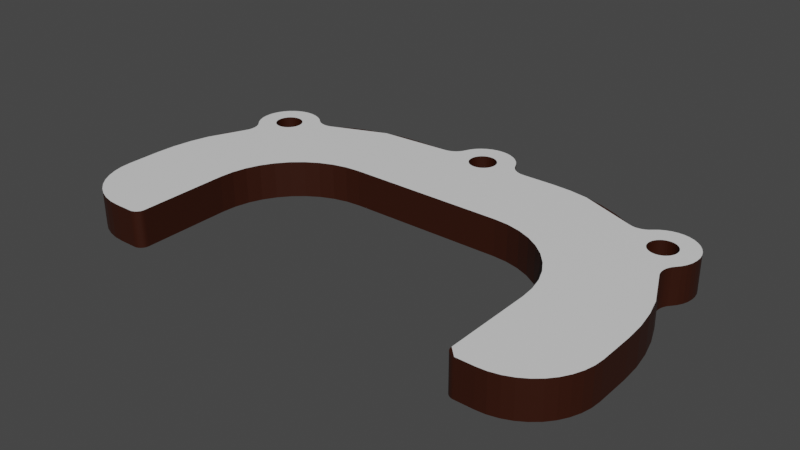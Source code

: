 # Source: CoverLock.blend  (saved by Blender 2.81.16; exported with 4.5.12 LTS)
import bpy
from mathutils import Matrix  # noqa: F401  (used for matrix-valued properties, if any)

bpy.ops.wm.read_factory_settings(use_empty=True)
scene = bpy.context.scene
scene.name = 'Scene'

# ---- collections
col_collection = bpy.data.collections.new('Collection'); scene.collection.children.link(col_collection)

# ---- materials (node trees are filled in below, after node groups)
mat_main = bpy.data.materials.new('Main')
mat_main.use_transparent_shadow = False
mat_dark_brown = bpy.data.materials.new('Dark Brown')
mat_dark_brown.use_transparent_shadow = False

# ---- material node trees
mat_main.use_nodes = True; mat_main.node_tree.nodes.clear()
_N = mat_main.node_tree.nodes; _L = mat_main.node_tree.links
n0 = _N.new('ShaderNodeOutputMaterial'); n0.name = 'Material Output'; n0.location = (300, 300)
n1 = _N.new('ShaderNodeBsdfPrincipled'); n1.name = 'Principled BSDF'; n1.location = (10, 300)
n1.distribution = 'GGX'
n1.subsurface_method = 'BURLEY'
n1.inputs[3].default_value = 1.45
n1.inputs[27].default_value = (0.0, 0.0, 0.0, 1.0)
n1.inputs[28].default_value = 1.0
_L.new(n1.outputs[0], n0.inputs[0])
n0.is_active_output = True
mat_dark_brown.use_nodes = True; mat_dark_brown.node_tree.nodes.clear()
_N = mat_dark_brown.node_tree.nodes; _L = mat_dark_brown.node_tree.links
n0 = _N.new('ShaderNodeOutputMaterial'); n0.name = 'Material Output'; n0.location = (300, 300)
n1 = _N.new('ShaderNodeBsdfPrincipled'); n1.name = 'Principled BSDF'; n1.location = (10, 300)
n1.distribution = 'GGX'
n1.subsurface_method = 'BURLEY'
n1.inputs[0].default_value = (0.03067, 0.004887, 0.0, 1.0)
n1.inputs[3].default_value = 1.45
n1.inputs[27].default_value = (0.0, 0.0, 0.0, 1.0)
n1.inputs[28].default_value = 1.0
_L.new(n1.outputs[0], n0.inputs[0])
n0.is_active_output = True

# ---- world
world_world = bpy.data.worlds.new('World'); scene.world = world_world
world_world.use_nodes = True; world_world.node_tree.nodes.clear()
_N = world_world.node_tree.nodes; _L = world_world.node_tree.links
n0 = _N.new('ShaderNodeOutputWorld'); n0.name = 'World Output'; n0.location = (300, 300)
n1 = _N.new('ShaderNodeBackground'); n1.name = 'Background'; n1.location = (10, 300)
n1.inputs[0].default_value = (0.05088, 0.05088, 0.05088, 1.0)
_L.new(n1.outputs[0], n0.inputs[0])
n0.is_active_output = True
world_world.color = (0.05088, 0.05088, 0.05088)
world_world.use_sun_shadow = False
world_world.sun_shadow_jitter_overblur = 0.0

# ---- meshes
me_sborka_var7___cover_2_fix_2 = bpy.data.meshes.new('Sborka var7 - cover 2 fix-2')
me_sborka_var7___cover_2_fix_2.from_pydata([(-0.84, 2.0, -12.41), (-3.858, 2.0, -14.1), (-4.141, 2.0, -13.91), (4.452, 2.0, -13.77), (-8.685, 2.0, -3.651), (4.783, 2.0, -13.68), (8.685, 2.0, -3.651), (4.141, 2.0, -13.91), (3.858, 2.0, -14.1), (3.613, 2.0, -14.34), (-14.56, 2.0, -1.742), (-0.378, 2.0, -12.2), (-0.6179, 2.0, -12.28), (1.499, 2.0, -13.72), (1.488, 2.0, -13.46), (3.412, 2.0, -14.62), (-4.783, 2.0, -13.68), (-15.76, 2.0, -0.7225), (-4.452, 2.0, -13.77), (25.8, 2.0, 15.81), (23.81, 2.0, -7.157), (24.86, 2.0, 16.39), (23.56, 2.0, -7.157), (23.85, 2.0, 16.81), (22.78, 2.0, 17.07), (23.31, 2.0, -7.2), (19.69, 2.0, 17.15), (21.69, 2.0, 17.15), (23.07, 2.0, -7.285), (18.2, 2.0, 3.258), (18.56, 2.0, 4.784), (8.685, 2.0, -13.65), (5.123, 2.0, -13.65), (22.22, 2.0, -8.967), (22.19, 2.0, -8.715), (1.339, 2.0, -12.98), (1.206, 2.0, -12.76), (-13.23, 2.0, -2.562), (-7.629e-06, 2.0, -12.15), (-0.1272, 2.0, -12.16), (-3.613, 2.0, -14.34), (-1.038, 2.0, -12.57), (-1.206, 2.0, -12.76), (-1.488, 2.0, -13.46), (-3.412, 2.0, -14.62), (-1.434, 2.0, -13.21), (-1.339, 2.0, -12.98), (-22.2, 2.0, -8.461), (-22.25, 2.0, -8.212), (-22.35, 2.0, -7.976), (24.06, 2.0, -7.2), (28.69, 2.0, 6.349), (28.57, 2.0, 4.222), (28.23, 2.0, 2.119), (27.67, 2.0, 0.06384), (24.3, 2.0, -7.285), (26.64, 2.0, 15.1), (27.35, 2.0, 14.27), (27.92, 2.0, 13.33), (28.34, 2.0, 12.31), (28.6, 2.0, 11.25), (28.69, 2.0, 10.15), (1.434, 2.0, -13.21), (-22.41, 2.0, -9.438), (-22.29, 2.0, -9.211), (-20.1, 2.0, -10.62), (-8.685, 2.0, -13.65), (-10.81, 2.0, -13.54), (-5.123, 2.0, -13.65), (-12.92, 2.0, -13.2), (18.73, 2.0, 16.46), (18.79, 2.0, 16.61), (22.35, 2.0, -7.976), (13.23, 2.0, -2.562), (22.48, 2.0, -7.76), (14.56, 2.0, -1.742), (22.65, 2.0, -7.569), (15.76, 2.0, -0.7225), (22.85, 2.0, -7.409), (16.78, 2.0, 0.4707), (17.6, 2.0, 1.809), (22.2, 2.0, -8.461), (22.25, 2.0, -8.212), (10.25, 2.0, -3.528), (11.78, 2.0, -3.162), (22.29, 2.0, -9.211), (19.77, 2.0, -10.6), (19.45, 2.0, -10.65), (16.95, 2.0, -11.86), (14.97, 2.0, -12.64), (18.84, 2.0, -10.88), (12.92, 2.0, -13.2), (19.14, 2.0, -10.74), (25.64, 2.0, -4.736), (25.65, 2.0, -5.061), (25.71, 2.0, -5.38), (24.53, 2.0, -7.409), (-11.78, 2.0, -3.162), (-10.25, 2.0, -3.528), (0.1272, 2.0, -12.16), (0.378, 2.0, -12.2), (-24.86, 2.0, 16.39), (-23.69, 2.0, -7.151), (-23.81, 2.0, -7.157), (-24.53, 2.0, -7.409), (-25.83, 2.0, -5.684), (-24.3, 2.0, -7.285), (-25.71, 2.0, -5.38), (-25.91, 2.0, -3.81), (-26.9, 2.0, -1.92), (-27.67, 2.0, 0.06384), (-25.77, 2.0, -4.102), (-22.56, 2.0, -9.642), (-21.25, 2.0, -11.17), (-22.74, 2.0, -9.819), (-21.72, 2.0, -11.55), (-22.95, 2.0, -9.961), (-22.25, 2.0, -11.84), (-23.19, 2.0, -10.07), (-20.41, 2.0, -10.68), (-20.72, 2.0, -10.8), (-21.0, 2.0, -10.96), (18.69, 2.0, 6.349), (18.69, 2.0, 16.15), (18.7, 2.0, 16.31), (18.88, 2.0, 16.74), (18.98, 2.0, 16.86), (19.53, 2.0, 17.14), (10.81, 2.0, -13.54), (22.41, 2.0, -9.438), (20.41, 2.0, -10.68), (20.1, 2.0, -10.62), (22.25, 2.0, -11.84), (21.72, 2.0, -11.55), (22.74, 2.0, -9.819), (21.25, 2.0, -11.17), (22.56, 2.0, -9.642), (21.0, 2.0, -10.96), (20.72, 2.0, -10.8), (26.9, 2.0, -1.92), (25.91, 2.0, -3.81), (25.77, 2.0, -4.102), (25.68, 2.0, -4.414), (1.038, 2.0, -12.57), (0.84, 2.0, -12.41), (0.6179, 2.0, -12.28), (-28.57, 2.0, 4.222), (-28.69, 2.0, 6.349), (-24.06, 2.0, -7.2), (-28.69, 2.0, 10.15), (-28.6, 2.0, 11.25), (-25.65, 2.0, -5.061), (-25.64, 2.0, -4.736), (-25.68, 2.0, -4.414), (-23.43, 2.0, -10.13), (-22.82, 2.0, -12.04), (-23.69, 2.0, -10.15), (-23.41, 2.0, -12.14), (-23.94, 2.0, -10.13), (-24.02, 2.0, -12.14), (-24.19, 2.0, -10.07), (-24.61, 2.0, -12.03), (-24.42, 2.0, -9.961), (-25.18, 2.0, -11.82), (-24.63, 2.0, -9.819), (-25.7, 2.0, -11.51), (-24.81, 2.0, -9.642), (-26.16, 2.0, -11.13), (-24.96, 2.0, -9.438), (-26.55, 2.0, -10.66), (-25.08, 2.0, -9.211), (-26.85, 2.0, -10.14), (-25.15, 2.0, -8.967), (-27.06, 2.0, -9.575), (-25.18, 2.0, -8.715), (-27.17, 2.0, -8.981), (-25.17, 2.0, -8.461), (-27.17, 2.0, -8.378), (-25.12, 2.0, -8.212), (-27.08, 2.0, -7.782), (-25.02, 2.0, -7.976), (-26.88, 2.0, -7.212), (-24.89, 2.0, -7.76), (-26.58, 2.0, -6.685), (-24.72, 2.0, -7.569), (-26.2, 2.0, -6.217), (-25.99, 2.0, -5.965), (-18.84, 2.0, -10.88), (-16.95, 2.0, -11.86), (-14.97, 2.0, -12.64), (-19.14, 2.0, -10.74), (-19.45, 2.0, -10.65), (-19.77, 2.0, -10.6), (-22.22, 2.0, -8.967), (-22.19, 2.0, -8.715), (19.38, 2.0, 17.1), (19.1, 2.0, 16.96), (19.23, 2.0, 17.04), (-1.499, 2.0, -13.72), (-1.466, 2.0, -13.97), (-3.26, 2.0, -14.92), (-1.392, 2.0, -14.21), (-2.996, 2.0, -15.46), (-1.277, 2.0, -14.44), (-2.644, 2.0, -15.95), (-1.126, 2.0, -14.64), (-2.214, 2.0, -16.36), (-0.9423, 2.0, -14.82), (-1.72, 2.0, -16.7), (-0.7315, 2.0, -14.96), (-1.175, 2.0, -16.95), (-0.4997, 2.0, -15.07), (-0.5964, 2.0, -17.1), (-0.2535, 2.0, -15.13), (-7.629e-06, 2.0, -17.15), (-7.629e-06, 2.0, -15.15), (0.5964, 2.0, -17.1), (0.2535, 2.0, -15.13), (1.175, 2.0, -16.95), (0.4997, 2.0, -15.07), (1.72, 2.0, -16.7), (0.7315, 2.0, -14.96), (2.214, 2.0, -16.36), (0.9423, 2.0, -14.82), (2.644, 2.0, -15.95), (1.126, 2.0, -14.64), (2.996, 2.0, -15.46), (1.277, 2.0, -14.44), (3.26, 2.0, -14.92), (1.392, 2.0, -14.21), (1.466, 2.0, -13.97), (-28.34, 2.0, 12.31), (-27.92, 2.0, 13.33), (-27.35, 2.0, 14.27), (-28.23, 2.0, 2.119), (-22.48, 2.0, -7.76), (-22.65, 2.0, -7.569), (-16.78, 2.0, 0.4707), (-22.85, 2.0, -7.409), (-17.6, 2.0, 1.809), (-23.07, 2.0, -7.285), (-18.2, 2.0, 3.258), (25.83, 2.0, -5.684), (25.99, 2.0, -5.965), (24.72, 2.0, -7.569), (26.2, 2.0, -6.217), (24.89, 2.0, -7.76), (26.58, 2.0, -6.685), (25.02, 2.0, -7.976), (26.88, 2.0, -7.212), (25.12, 2.0, -8.212), (27.08, 2.0, -7.782), (25.17, 2.0, -8.461), (27.17, 2.0, -8.378), (25.18, 2.0, -8.715), (27.17, 2.0, -8.981), (25.15, 2.0, -8.967), (27.06, 2.0, -9.575), (25.08, 2.0, -9.211), (26.85, 2.0, -10.14), (24.96, 2.0, -9.438), (26.55, 2.0, -10.66), (24.81, 2.0, -9.642), (26.16, 2.0, -11.13), (24.63, 2.0, -9.819), (25.7, 2.0, -11.51), (24.42, 2.0, -9.961), (25.18, 2.0, -11.82), (24.19, 2.0, -10.07), (24.61, 2.0, -12.03), (23.94, 2.0, -10.13), (24.02, 2.0, -12.14), (23.69, 2.0, -10.15), (23.41, 2.0, -12.14), (23.43, 2.0, -10.13), (22.82, 2.0, -12.04), (23.19, 2.0, -10.07), (22.95, 2.0, -9.961), (-26.64, 2.0, 15.1), (-25.8, 2.0, 15.81), (-18.56, 2.0, 4.784), (-23.31, 2.0, -7.2), (-18.69, 2.0, 6.349), (-23.85, 2.0, 16.81), (-22.78, 2.0, 17.07), (-23.56, 2.0, -7.157), (-21.69, 2.0, 17.15), (-19.69, 2.0, 17.15), (-19.53, 2.0, 17.14), (-19.38, 2.0, 17.1), (-18.73, 2.0, 16.46), (-18.7, 2.0, 16.31), (-18.69, 2.0, 16.15), (-19.23, 2.0, 17.04), (-19.1, 2.0, 16.96), (-18.98, 2.0, 16.86), (-18.88, 2.0, 16.74), (-18.79, 2.0, 16.61), (-1.499, -2.0, -13.72), (-1.488, -2.0, -13.46), (-3.412, -2.0, -14.62), (-4.452, -2.0, -13.77), (8.685, -2.0, -3.651), (-4.783, -2.0, -13.68), (-8.685, -2.0, -3.651), (-4.141, -2.0, -13.91), (-3.858, -2.0, -14.1), (-3.613, -2.0, -14.34), (-16.95, -2.0, -11.86), (-14.97, -2.0, -12.64), (-12.92, -2.0, -13.2), (1.206, -2.0, -12.76), (3.613, -2.0, -14.34), (1.038, -2.0, -12.57), (0.84, -2.0, -12.41), (1.488, -2.0, -13.46), (3.412, -2.0, -14.62), (1.434, -2.0, -13.21), (1.339, -2.0, -12.98), (-1.339, -2.0, -12.98), (-1.206, -2.0, -12.76), (-0.378, -2.0, -12.2), (-0.1272, -2.0, -12.16), (0.378, -2.0, -12.2), (0.6179, -2.0, -12.28), (-22.25, -2.0, -11.84), (-21.72, -2.0, -11.55), (-22.74, -2.0, -9.819), (-21.25, -2.0, -11.17), (-22.56, -2.0, -9.642), (-21.0, -2.0, -10.96), (-22.41, -2.0, -9.438), (-1.434, -2.0, -13.21), (4.783, -2.0, -13.68), (4.452, -2.0, -13.77), (4.141, -2.0, -13.91), (3.858, -2.0, -14.1), (8.685, -2.0, -13.65), (10.81, -2.0, -13.54), (5.123, -2.0, -13.65), (12.92, -2.0, -13.2), (-8.685, -2.0, -13.65), (-5.123, -2.0, -13.65), (-22.22, -2.0, -8.967), (-22.19, -2.0, -8.715), (-7.629e-06, -2.0, -12.15), (0.1272, -2.0, -12.16), (22.56, -2.0, -9.642), (21.25, -2.0, -11.17), (22.74, -2.0, -9.819), (21.72, -2.0, -11.55), (22.95, -2.0, -9.961), (22.25, -2.0, -11.84), (23.19, -2.0, -10.07), (22.41, -2.0, -9.438), (20.72, -2.0, -10.8), (21.0, -2.0, -10.96), (22.29, -2.0, -9.211), (19.14, -2.0, -10.74), (19.45, -2.0, -10.65), (19.77, -2.0, -10.6), (20.1, -2.0, -10.62), (20.41, -2.0, -10.68), (22.35, -2.0, -7.976), (11.78, -2.0, -3.162), (22.25, -2.0, -8.212), (10.25, -2.0, -3.528), (23.07, -2.0, -7.285), (17.6, -2.0, 1.809), (22.85, -2.0, -7.409), (16.78, -2.0, 0.4707), (22.65, -2.0, -7.569), (15.76, -2.0, -0.7225), (22.48, -2.0, -7.76), (14.56, -2.0, -1.742), (13.23, -2.0, -2.562), (24.3, -2.0, -7.285), (24.53, -2.0, -7.409), (25.83, -2.0, -5.684), (-22.2, -2.0, -8.461), (-22.25, -2.0, -8.212), (-10.25, -2.0, -3.528), (-22.35, -2.0, -7.976), (-20.72, -2.0, -10.8), (-20.41, -2.0, -10.68), (-22.29, -2.0, -9.211), (-20.1, -2.0, -10.62), (-19.77, -2.0, -10.6), (1.499, -2.0, -13.72), (1.466, -2.0, -13.97), (3.26, -2.0, -14.92), (1.392, -2.0, -14.21), (2.996, -2.0, -15.46), (1.277, -2.0, -14.44), (2.644, -2.0, -15.95), (1.126, -2.0, -14.64), (2.214, -2.0, -16.36), (0.9423, -2.0, -14.82), (1.72, -2.0, -16.7), (0.7315, -2.0, -14.96), (1.175, -2.0, -16.95), (0.4997, -2.0, -15.07), (0.5964, -2.0, -17.1), (0.2535, -2.0, -15.13), (-7.629e-06, -2.0, -17.15), (-7.629e-06, -2.0, -15.15), (-0.5964, -2.0, -17.1), (-0.2535, -2.0, -15.13), (-1.175, -2.0, -16.95), (-0.4997, -2.0, -15.07), (-1.72, -2.0, -16.7), (-0.7315, -2.0, -14.96), (-2.214, -2.0, -16.36), (-0.9423, -2.0, -14.82), (-2.644, -2.0, -15.95), (-1.126, -2.0, -14.64), (-2.996, -2.0, -15.46), (-1.277, -2.0, -14.44), (-3.26, -2.0, -14.92), (-1.392, -2.0, -14.21), (-1.466, -2.0, -13.97), (-1.038, -2.0, -12.57), (-0.84, -2.0, -12.41), (-0.6179, -2.0, -12.28), (16.95, -2.0, -11.86), (18.84, -2.0, -10.88), (14.97, -2.0, -12.64), (22.22, -2.0, -8.967), (22.19, -2.0, -8.715), (22.2, -2.0, -8.461), (23.31, -2.0, -7.2), (18.56, -2.0, 4.784), (18.2, -2.0, 3.258), (23.43, -2.0, -10.13), (22.82, -2.0, -12.04), (23.69, -2.0, -10.15), (23.41, -2.0, -12.14), (23.94, -2.0, -10.13), (24.02, -2.0, -12.14), (24.19, -2.0, -10.07), (24.61, -2.0, -12.03), (24.42, -2.0, -9.961), (25.18, -2.0, -11.82), (24.63, -2.0, -9.819), (25.7, -2.0, -11.51), (24.81, -2.0, -9.642), (26.16, -2.0, -11.13), (24.96, -2.0, -9.438), (26.55, -2.0, -10.66), (25.08, -2.0, -9.211), (26.85, -2.0, -10.14), (25.15, -2.0, -8.967), (27.06, -2.0, -9.575), (25.18, -2.0, -8.715), (27.17, -2.0, -8.981), (25.17, -2.0, -8.461), (27.17, -2.0, -8.378), (25.12, -2.0, -8.212), (27.08, -2.0, -7.782), (25.02, -2.0, -7.976), (26.88, -2.0, -7.212), (24.89, -2.0, -7.76), (26.58, -2.0, -6.685), (24.72, -2.0, -7.569), (26.2, -2.0, -6.217), (25.99, -2.0, -5.965), (19.69, -2.0, 17.15), (21.69, -2.0, 17.15), (23.56, -2.0, -7.157), (22.78, -2.0, 17.07), (23.85, -2.0, 16.81), (-22.95, -2.0, -9.961), (-23.19, -2.0, -10.07), (-22.82, -2.0, -12.04), (-23.43, -2.0, -10.13), (-23.41, -2.0, -12.14), (-23.69, -2.0, -10.15), (-24.02, -2.0, -12.14), (-23.94, -2.0, -10.13), (-24.61, -2.0, -12.03), (-24.19, -2.0, -10.07), (-25.18, -2.0, -11.82), (-24.42, -2.0, -9.961), (-25.7, -2.0, -11.51), (-24.63, -2.0, -9.819), (-26.16, -2.0, -11.13), (-24.81, -2.0, -9.642), (-26.55, -2.0, -10.66), (-24.96, -2.0, -9.438), (-26.85, -2.0, -10.14), (-25.08, -2.0, -9.211), (-27.06, -2.0, -9.575), (-25.15, -2.0, -8.967), (-27.17, -2.0, -8.981), (-25.18, -2.0, -8.715), (-27.17, -2.0, -8.378), (-25.17, -2.0, -8.461), (-27.08, -2.0, -7.782), (-25.12, -2.0, -8.212), (-26.88, -2.0, -7.212), (-25.02, -2.0, -7.976), (-26.58, -2.0, -6.685), (-24.89, -2.0, -7.76), (-26.2, -2.0, -6.217), (-24.72, -2.0, -7.569), (-25.99, -2.0, -5.965), (-24.53, -2.0, -7.409), (-10.81, -2.0, -13.54), (24.06, -2.0, -7.2), (28.69, -2.0, 10.15), (23.81, -2.0, -7.157), (28.6, -2.0, 11.25), (28.34, -2.0, 12.31), (27.92, -2.0, 13.33), (27.35, -2.0, 14.27), (26.64, -2.0, 15.1), (25.8, -2.0, 15.81), (24.86, -2.0, 16.39), (28.23, -2.0, 2.119), (27.67, -2.0, 0.06384), (28.57, -2.0, 4.222), (28.69, -2.0, 6.349), (25.71, -2.0, -5.38), (25.65, -2.0, -5.061), (25.64, -2.0, -4.736), (-18.69, -2.0, 6.349), (-18.69, -2.0, 16.15), (-23.31, -2.0, -7.2), (25.68, -2.0, -4.414), (25.77, -2.0, -4.102), (25.91, -2.0, -3.81), (26.9, -2.0, -1.92), (-11.78, -2.0, -3.162), (-13.23, -2.0, -2.562), (-22.48, -2.0, -7.76), (-14.56, -2.0, -1.742), (-22.65, -2.0, -7.569), (-15.76, -2.0, -0.7225), (-22.85, -2.0, -7.409), (-16.78, -2.0, 0.4707), (-23.07, -2.0, -7.285), (-19.45, -2.0, -10.65), (-19.14, -2.0, -10.74), (-18.84, -2.0, -10.88), (19.23, -2.0, 17.04), (19.1, -2.0, 16.96), (19.38, -2.0, 17.1), (18.98, -2.0, 16.86), (19.53, -2.0, 17.14), (18.88, -2.0, 16.74), (18.79, -2.0, 16.61), (18.73, -2.0, 16.46), (18.7, -2.0, 16.31), (18.69, -2.0, 16.15), (18.69, -2.0, 6.349), (-25.77, -2.0, -4.102), (-27.67, -2.0, 0.06384), (-25.91, -2.0, -3.81), (-26.9, -2.0, -1.92), (-24.3, -2.0, -7.285), (-25.71, -2.0, -5.38), (-25.83, -2.0, -5.684), (-25.68, -2.0, -4.414), (-25.64, -2.0, -4.736), (-25.65, -2.0, -5.061), (-24.06, -2.0, -7.2), (-28.69, -2.0, 6.349), (-28.57, -2.0, 4.222), (-17.6, -2.0, 1.809), (-18.2, -2.0, 3.258), (-18.56, -2.0, 4.784), (-28.23, -2.0, 2.119), (-27.35, -2.0, 14.27), (-27.92, -2.0, 13.33), (-23.81, -2.0, -7.157), (-26.64, -2.0, 15.1), (-28.34, -2.0, 12.31), (-28.6, -2.0, 11.25), (-28.69, -2.0, 10.15), (-19.1, -2.0, 16.96), (-19.23, -2.0, 17.04), (-23.56, -2.0, -7.157), (-19.69, -2.0, 17.15), (-23.69, -2.0, -7.151), (-24.86, -2.0, 16.39), (-25.8, -2.0, 15.81), (-21.69, -2.0, 17.15), (-22.78, -2.0, 17.07), (-23.85, -2.0, 16.81), (-19.38, -2.0, 17.1), (-19.53, -2.0, 17.14), (-18.7, -2.0, 16.31), (-18.73, -2.0, 16.46), (-18.79, -2.0, 16.61), (-18.88, -2.0, 16.74), (-18.98, -2.0, 16.86)], [], [(0, 1, 2), (3, 4, 5), (5, 4, 6), (3, 7, 4), (4, 7, 8), (4, 8, 9), (10, 11, 12), (13, 14, 15), (16, 17, 18), (18, 17, 10), (18, 10, 2), (2, 10, 12), (2, 12, 0), (19, 20, 21), (21, 20, 22), (21, 22, 23), (23, 22, 24), (25, 26, 22), (22, 26, 27), (22, 27, 24), (28, 29, 25), (25, 29, 30), (31, 32, 33), (33, 32, 5), (33, 5, 34), (35, 36, 9), (37, 38, 10), (10, 38, 39), (10, 39, 11), (1, 0, 40), (40, 0, 41), (40, 41, 42), (43, 44, 45), (45, 44, 40), (45, 40, 46), (46, 40, 42), (16, 47, 17), (17, 47, 48), (17, 48, 49), (50, 51, 52), (52, 53, 50), (50, 53, 54), (50, 54, 55), (19, 56, 20), (20, 56, 57), (20, 57, 58), (58, 59, 20), (20, 59, 60), (20, 60, 50), (50, 60, 61), (50, 61, 51), (15, 14, 9), (9, 14, 62), (9, 62, 35), (63, 64, 65), (66, 67, 68), (68, 67, 69), (70, 71, 26), (72, 73, 74), (74, 73, 75), (74, 75, 76), (76, 75, 77), (76, 77, 78), (78, 77, 79), (78, 79, 28), (28, 79, 80), (28, 80, 29), (34, 5, 81), (81, 5, 6), (81, 6, 82), (82, 6, 83), (82, 83, 72), (72, 83, 84), (72, 84, 73), (85, 86, 87), (88, 89, 90), (90, 89, 91), (90, 91, 92), (93, 94, 55), (55, 94, 95), (55, 95, 96), (37, 97, 38), (38, 97, 98), (38, 98, 99), (99, 98, 4), (99, 4, 100), (101, 102, 103), (104, 105, 106), (106, 105, 107), (108, 109, 110), (108, 110, 111), (112, 113, 114), (114, 113, 115), (114, 115, 116), (116, 115, 117), (116, 117, 118), (65, 119, 63), (63, 119, 120), (63, 120, 112), (112, 120, 121), (112, 121, 113), (30, 122, 25), (25, 122, 123), (25, 123, 26), (26, 123, 124), (26, 124, 70), (71, 125, 26), (26, 125, 126), (26, 126, 127), (87, 92, 85), (85, 92, 91), (85, 91, 33), (33, 91, 128), (33, 128, 31), (129, 130, 85), (85, 130, 131), (85, 131, 86), (132, 133, 134), (134, 133, 135), (134, 135, 136), (136, 135, 137), (136, 137, 129), (129, 137, 138), (129, 138, 130), (139, 140, 54), (54, 140, 141), (54, 141, 55), (55, 141, 142), (55, 142, 93), (36, 143, 9), (9, 143, 144), (9, 144, 4), (4, 144, 145), (4, 145, 100), (146, 147, 148), (148, 147, 149), (148, 149, 103), (103, 149, 150), (107, 151, 106), (106, 151, 152), (106, 152, 153), (118, 117, 154), (154, 117, 155), (154, 155, 156), (156, 155, 157), (156, 157, 158), (158, 157, 159), (158, 159, 160), (160, 159, 161), (160, 161, 162), (162, 161, 163), (162, 163, 164), (164, 163, 165), (164, 165, 166), (166, 165, 167), (166, 167, 168), (168, 167, 169), (168, 169, 170), (170, 169, 171), (170, 171, 172), (172, 171, 173), (172, 173, 174), (174, 173, 175), (174, 175, 176), (176, 175, 177), (176, 177, 178), (178, 177, 179), (178, 179, 180), (180, 179, 181), (180, 181, 182), (182, 181, 183), (182, 183, 184), (184, 183, 185), (184, 185, 104), (104, 185, 186), (104, 186, 105), (187, 69, 188), (188, 69, 189), (190, 191, 64), (64, 191, 192), (64, 192, 65), (187, 190, 69), (69, 190, 64), (69, 64, 68), (68, 64, 193), (68, 193, 16), (16, 193, 194), (16, 194, 47), (127, 126, 195), (195, 126, 196), (195, 196, 197), (43, 198, 44), (44, 198, 199), (44, 199, 200), (200, 199, 201), (200, 201, 202), (202, 201, 203), (202, 203, 204), (204, 203, 205), (204, 205, 206), (206, 205, 207), (206, 207, 208), (208, 207, 209), (208, 209, 210), (210, 209, 211), (210, 211, 212), (212, 211, 213), (212, 213, 214), (214, 213, 215), (214, 215, 216), (216, 215, 217), (216, 217, 218), (218, 217, 219), (218, 219, 220), (220, 219, 221), (220, 221, 222), (222, 221, 223), (222, 223, 224), (224, 223, 225), (224, 225, 226), (226, 225, 227), (226, 227, 228), (228, 227, 229), (228, 229, 15), (15, 229, 230), (15, 230, 13), (150, 231, 103), (103, 231, 232), (103, 232, 233), (153, 111, 106), (106, 111, 110), (106, 110, 148), (148, 110, 234), (148, 234, 146), (49, 235, 17), (17, 235, 236), (17, 236, 237), (237, 236, 238), (237, 238, 239), (239, 238, 240), (239, 240, 241), (95, 242, 96), (96, 242, 243), (96, 243, 244), (244, 243, 245), (244, 245, 246), (246, 245, 247), (246, 247, 248), (248, 247, 249), (248, 249, 250), (250, 249, 251), (250, 251, 252), (252, 251, 253), (252, 253, 254), (254, 253, 255), (254, 255, 256), (256, 255, 257), (256, 257, 258), (258, 257, 259), (258, 259, 260), (260, 259, 261), (260, 261, 262), (262, 261, 263), (262, 263, 264), (264, 263, 265), (264, 265, 266), (266, 265, 267), (266, 267, 268), (268, 267, 269), (268, 269, 270), (270, 269, 271), (270, 271, 272), (272, 271, 273), (272, 273, 274), (274, 273, 275), (274, 275, 276), (276, 275, 132), (276, 132, 277), (277, 132, 134), (233, 278, 103), (103, 278, 279), (103, 279, 101), (241, 240, 280), (280, 240, 281), (280, 281, 282), (101, 283, 102), (102, 283, 284), (102, 284, 285), (285, 284, 286), (285, 286, 281), (286, 287, 281), (281, 287, 288), (281, 288, 289), (290, 291, 281), (281, 291, 292), (281, 292, 282), (289, 293, 281), (281, 293, 294), (281, 294, 295), (295, 296, 281), (281, 296, 297), (281, 297, 290), (298, 299, 300), (301, 302, 303), (303, 302, 304), (301, 305, 302), (302, 305, 306), (302, 306, 307), (308, 309, 310), (311, 312, 313), (313, 312, 314), (315, 316, 317), (317, 316, 312), (317, 312, 318), (318, 312, 311), (319, 320, 307), (302, 321, 322), (302, 323, 324), (325, 326, 327), (327, 326, 328), (327, 328, 329), (329, 328, 330), (329, 330, 331), (300, 299, 307), (307, 299, 332), (307, 332, 319), (333, 302, 334), (334, 302, 324), (334, 324, 335), (335, 324, 314), (335, 314, 336), (336, 314, 312), (337, 338, 339), (339, 338, 340), (341, 342, 343), (343, 342, 303), (343, 303, 344), (322, 345, 302), (302, 345, 346), (302, 346, 323), (347, 348, 349), (349, 348, 350), (349, 350, 351), (351, 350, 352), (351, 352, 353), (354, 355, 347), (347, 355, 356), (347, 356, 348), (357, 358, 359), (359, 360, 357), (357, 360, 361), (357, 361, 354), (354, 361, 362), (354, 362, 355), (363, 364, 365), (365, 364, 366), (365, 366, 302), (367, 368, 369), (369, 368, 370), (369, 370, 371), (371, 370, 372), (371, 372, 373), (373, 372, 374), (373, 374, 363), (363, 374, 375), (363, 375, 364), (376, 377, 378), (344, 303, 379), (379, 303, 304), (379, 304, 380), (380, 304, 381), (380, 381, 382), (330, 383, 331), (331, 383, 384), (331, 384, 385), (385, 384, 386), (385, 386, 387), (315, 388, 316), (316, 388, 389), (316, 389, 390), (390, 389, 391), (390, 391, 392), (392, 391, 393), (392, 393, 394), (394, 393, 395), (394, 395, 396), (396, 395, 397), (396, 397, 398), (398, 397, 399), (398, 399, 400), (400, 399, 401), (400, 401, 402), (402, 401, 403), (402, 403, 404), (404, 403, 405), (404, 405, 406), (406, 405, 407), (406, 407, 408), (408, 407, 409), (408, 409, 410), (410, 409, 411), (410, 411, 412), (412, 411, 413), (412, 413, 414), (414, 413, 415), (414, 415, 416), (416, 415, 417), (416, 417, 418), (418, 417, 419), (418, 419, 300), (300, 419, 420), (300, 420, 298), (320, 421, 307), (307, 421, 422), (307, 422, 302), (302, 422, 423), (302, 423, 321), (424, 425, 426), (426, 425, 340), (425, 358, 340), (340, 358, 357), (340, 357, 339), (339, 357, 427), (339, 427, 333), (333, 427, 428), (333, 428, 302), (302, 428, 429), (302, 429, 365), (430, 431, 367), (367, 431, 432), (367, 432, 368), (353, 352, 433), (433, 352, 434), (433, 434, 435), (435, 434, 436), (435, 436, 437), (437, 436, 438), (437, 438, 439), (439, 438, 440), (439, 440, 441), (441, 440, 442), (441, 442, 443), (443, 442, 444), (443, 444, 445), (445, 444, 446), (445, 446, 447), (447, 446, 448), (447, 448, 449), (449, 448, 450), (449, 450, 451), (451, 450, 452), (451, 452, 453), (453, 452, 454), (453, 454, 455), (455, 454, 456), (455, 456, 457), (457, 456, 458), (457, 458, 459), (459, 458, 460), (459, 460, 461), (461, 460, 462), (461, 462, 463), (463, 462, 464), (463, 464, 377), (377, 464, 465), (377, 465, 378), (466, 430, 467), (467, 430, 468), (467, 468, 469), (469, 468, 470), (327, 471, 325), (325, 471, 472), (325, 472, 473), (473, 472, 474), (473, 474, 475), (475, 474, 476), (475, 476, 477), (477, 476, 478), (477, 478, 479), (479, 478, 480), (479, 480, 481), (481, 480, 482), (481, 482, 483), (483, 482, 484), (483, 484, 485), (485, 484, 486), (485, 486, 487), (487, 486, 488), (487, 488, 489), (489, 488, 490), (489, 490, 491), (491, 490, 492), (491, 492, 493), (493, 492, 494), (493, 494, 495), (495, 494, 496), (495, 496, 497), (497, 496, 498), (497, 498, 499), (499, 498, 500), (499, 500, 501), (501, 500, 502), (501, 502, 503), (503, 502, 504), (503, 504, 505), (505, 504, 506), (385, 310, 343), (343, 310, 507), (343, 507, 341), (508, 509, 510), (510, 509, 511), (511, 512, 510), (510, 512, 513), (510, 513, 514), (514, 515, 510), (510, 515, 516), (510, 516, 468), (468, 516, 517), (468, 517, 470), (518, 508, 519), (519, 508, 376), (518, 520, 508), (508, 520, 521), (508, 521, 509), (378, 522, 376), (376, 522, 523), (376, 523, 524), (525, 526, 527), (524, 528, 376), (376, 528, 529), (376, 529, 519), (519, 529, 530), (519, 530, 531), (381, 532, 382), (382, 532, 533), (382, 533, 534), (534, 533, 535), (534, 535, 536), (536, 535, 537), (536, 537, 538), (538, 537, 539), (538, 539, 540), (387, 541, 385), (385, 541, 542), (385, 542, 310), (310, 542, 543), (310, 543, 308), (544, 545, 546), (546, 545, 547), (546, 547, 548), (548, 547, 549), (548, 549, 550), (550, 551, 548), (548, 551, 552), (548, 552, 466), (466, 552, 553), (466, 553, 430), (430, 553, 554), (430, 554, 431), (555, 556, 557), (557, 556, 558), (559, 560, 506), (506, 560, 561), (506, 561, 505), (562, 563, 559), (559, 563, 564), (559, 564, 560), (565, 566, 567), (539, 568, 540), (540, 568, 569), (540, 569, 527), (527, 569, 570), (527, 570, 525), (567, 571, 565), (565, 571, 556), (565, 556, 559), (559, 556, 555), (559, 555, 562), (572, 573, 574), (572, 574, 575), (573, 576, 574), (574, 576, 577), (574, 577, 565), (565, 577, 578), (565, 578, 566), (579, 580, 527), (581, 527, 582), (583, 584, 574), (574, 584, 585), (574, 585, 575), (582, 586, 581), (581, 586, 587), (581, 587, 583), (583, 587, 588), (583, 588, 584), (580, 589, 527), (527, 589, 590), (527, 590, 582), (526, 591, 527), (527, 591, 592), (527, 592, 593), (593, 594, 527), (527, 594, 595), (527, 595, 579), (27, 26, 467), (467, 26, 466), (509, 521, 61), (61, 521, 51), (51, 521, 520), (51, 520, 52), (52, 520, 518), (52, 518, 53), (53, 518, 519), (53, 519, 54), (54, 519, 531), (54, 531, 139), (139, 531, 530), (139, 530, 140), (140, 530, 141), (141, 530, 529), (141, 529, 142), (142, 529, 528), (142, 528, 93), (93, 528, 524), (93, 524, 94), (94, 524, 523), (94, 523, 95), (95, 523, 522), (95, 522, 242), (242, 522, 378), (242, 378, 243), (243, 378, 465), (243, 465, 245), (245, 465, 464), (245, 464, 462), (245, 462, 247), (247, 462, 460), (247, 460, 249), (249, 460, 458), (249, 458, 251), (251, 458, 456), (251, 456, 253), (253, 456, 454), (253, 454, 255), (255, 454, 452), (255, 452, 257), (257, 452, 450), (257, 450, 259), (259, 450, 448), (259, 448, 261), (261, 448, 446), (261, 446, 263), (263, 446, 444), (263, 444, 265), (265, 444, 442), (265, 442, 267), (267, 442, 440), (267, 440, 269), (269, 440, 438), (269, 438, 271), (271, 438, 436), (271, 436, 273), (273, 436, 434), (273, 434, 275), (275, 434, 352), (275, 352, 132), (132, 352, 350), (132, 350, 133), (133, 350, 348), (133, 348, 135), (135, 348, 137), (137, 348, 356), (137, 356, 138), (138, 356, 355), (138, 355, 130), (130, 355, 362), (130, 362, 131), (131, 362, 361), (131, 361, 86), (86, 361, 360), (86, 360, 87), (87, 360, 359), (87, 359, 92), (92, 359, 358), (92, 358, 90), (90, 358, 425), (90, 425, 424), (90, 424, 88), (88, 424, 426), (88, 426, 89), (89, 426, 340), (89, 340, 91), (91, 340, 338), (91, 338, 128), (128, 338, 337), (128, 337, 31), (32, 31, 339), (339, 31, 337), (32, 339, 5), (5, 339, 333), (5, 333, 3), (3, 333, 334), (3, 334, 7), (7, 334, 335), (7, 335, 8), (8, 335, 336), (8, 336, 9), (9, 336, 312), (9, 312, 15), (15, 312, 316), (15, 316, 228), (228, 316, 390), (228, 390, 392), (228, 392, 226), (226, 392, 394), (226, 394, 224), (224, 394, 396), (224, 396, 222), (222, 396, 398), (222, 398, 220), (220, 398, 400), (220, 400, 218), (218, 400, 402), (218, 402, 216), (216, 402, 404), (216, 404, 214), (214, 404, 406), (214, 406, 212), (212, 406, 408), (212, 408, 210), (210, 408, 410), (210, 410, 208), (208, 410, 412), (208, 412, 206), (206, 412, 414), (206, 414, 204), (204, 414, 416), (204, 416, 202), (202, 416, 418), (202, 418, 200), (200, 418, 44), (44, 418, 300), (44, 300, 40), (40, 300, 307), (40, 307, 1), (1, 307, 306), (1, 306, 2), (2, 306, 305), (2, 305, 18), (18, 305, 301), (18, 301, 16), (16, 301, 303), (16, 303, 68), (68, 303, 342), (66, 68, 341), (341, 68, 342), (66, 341, 507), (66, 507, 67), (67, 507, 310), (67, 310, 69), (69, 310, 309), (69, 309, 189), (189, 309, 308), (189, 308, 188), (188, 308, 543), (188, 543, 187), (187, 543, 190), (190, 543, 542), (190, 542, 191), (191, 542, 541), (191, 541, 192), (192, 541, 387), (192, 387, 65), (65, 387, 386), (65, 386, 119), (119, 386, 384), (119, 384, 120), (120, 384, 383), (120, 383, 121), (121, 383, 330), (121, 330, 113), (113, 330, 328), (113, 328, 326), (113, 326, 115), (115, 326, 325), (115, 325, 117), (117, 325, 473), (117, 473, 155), (155, 473, 475), (155, 475, 157), (157, 475, 477), (157, 477, 159), (159, 477, 479), (159, 479, 161), (161, 479, 481), (161, 481, 163), (163, 481, 483), (163, 483, 165), (165, 483, 485), (165, 485, 167), (167, 485, 487), (167, 487, 169), (169, 487, 489), (169, 489, 171), (171, 489, 491), (171, 491, 173), (173, 491, 493), (173, 493, 175), (175, 493, 495), (175, 495, 177), (177, 495, 497), (177, 497, 179), (179, 497, 499), (179, 499, 181), (181, 499, 501), (181, 501, 183), (183, 501, 503), (183, 503, 185), (185, 503, 186), (186, 503, 505), (186, 505, 105), (105, 505, 561), (105, 561, 107), (107, 561, 560), (107, 560, 151), (151, 560, 564), (151, 564, 152), (152, 564, 563), (152, 563, 153), (153, 563, 562), (153, 562, 111), (111, 562, 555), (111, 555, 108), (108, 555, 557), (108, 557, 558), (108, 558, 109), (109, 558, 556), (109, 556, 110), (110, 556, 571), (110, 571, 234), (234, 571, 567), (234, 567, 146), (146, 567, 566), (146, 566, 147), (149, 147, 578), (578, 147, 566), (586, 582, 286), (286, 582, 287), (526, 525, 292), (292, 525, 282), (282, 525, 280), (280, 525, 570), (280, 570, 241), (241, 570, 569), (241, 569, 239), (239, 569, 568), (239, 568, 237), (237, 568, 539), (237, 539, 17), (17, 539, 537), (17, 537, 10), (10, 537, 535), (10, 535, 37), (37, 535, 533), (37, 533, 97), (97, 533, 532), (97, 532, 98), (98, 532, 381), (98, 381, 4), (4, 381, 304), (6, 4, 302), (302, 4, 304), (6, 302, 83), (83, 302, 366), (83, 366, 84), (84, 366, 364), (84, 364, 73), (73, 364, 375), (73, 375, 75), (75, 375, 374), (75, 374, 77), (77, 374, 372), (77, 372, 79), (79, 372, 370), (79, 370, 80), (80, 370, 368), (80, 368, 29), (29, 368, 432), (29, 432, 30), (30, 432, 431), (30, 431, 122), (122, 431, 554), (123, 122, 553), (553, 122, 554), (272, 435, 270), (270, 435, 437), (270, 437, 268), (268, 437, 439), (268, 439, 266), (266, 439, 441), (266, 441, 264), (264, 441, 443), (264, 443, 262), (262, 443, 445), (262, 445, 260), (260, 445, 447), (260, 447, 258), (258, 447, 449), (258, 449, 256), (256, 449, 451), (256, 451, 254), (254, 451, 453), (254, 453, 252), (252, 453, 455), (252, 455, 250), (250, 455, 457), (250, 457, 248), (248, 457, 459), (248, 459, 246), (246, 459, 461), (246, 461, 244), (244, 461, 463), (244, 463, 96), (96, 463, 377), (96, 377, 55), (55, 377, 376), (55, 376, 50), (50, 376, 508), (50, 508, 20), (20, 508, 510), (20, 510, 22), (22, 510, 468), (22, 468, 25), (25, 468, 430), (25, 430, 28), (28, 430, 367), (28, 367, 78), (78, 367, 369), (78, 369, 76), (76, 369, 371), (76, 371, 74), (74, 371, 373), (74, 373, 72), (72, 373, 363), (72, 363, 82), (82, 363, 365), (82, 365, 81), (81, 365, 429), (81, 429, 34), (34, 429, 428), (34, 428, 33), (33, 428, 427), (33, 427, 85), (85, 427, 357), (85, 357, 129), (129, 357, 354), (129, 354, 136), (136, 354, 347), (136, 347, 134), (134, 347, 349), (134, 349, 277), (277, 349, 351), (277, 351, 276), (276, 351, 353), (276, 353, 274), (274, 353, 433), (274, 433, 272), (272, 433, 435), (156, 476, 154), (154, 476, 474), (154, 474, 118), (118, 474, 472), (118, 472, 116), (116, 472, 471), (116, 471, 114), (114, 471, 327), (114, 327, 112), (112, 327, 329), (112, 329, 63), (63, 329, 331), (63, 331, 64), (64, 331, 385), (64, 385, 193), (193, 385, 343), (193, 343, 194), (194, 343, 344), (194, 344, 47), (47, 344, 379), (47, 379, 48), (48, 379, 380), (48, 380, 49), (49, 380, 382), (49, 382, 235), (235, 382, 534), (235, 534, 236), (236, 534, 536), (236, 536, 238), (238, 536, 538), (238, 538, 240), (240, 538, 540), (240, 540, 281), (281, 540, 527), (281, 527, 285), (285, 527, 581), (285, 581, 102), (102, 581, 583), (102, 583, 103), (103, 583, 574), (103, 574, 148), (148, 574, 565), (148, 565, 106), (106, 565, 559), (106, 559, 104), (104, 559, 506), (104, 506, 184), (184, 506, 504), (184, 504, 182), (182, 504, 502), (182, 502, 180), (180, 502, 500), (180, 500, 178), (178, 500, 498), (178, 498, 176), (176, 498, 496), (176, 496, 174), (174, 496, 494), (174, 494, 172), (172, 494, 492), (172, 492, 170), (170, 492, 490), (170, 490, 168), (168, 490, 488), (168, 488, 166), (166, 488, 486), (166, 486, 164), (164, 486, 484), (164, 484, 162), (162, 484, 482), (162, 482, 160), (160, 482, 480), (160, 480, 158), (158, 480, 478), (158, 478, 156), (156, 478, 476), (215, 405, 217), (217, 405, 403), (217, 403, 219), (219, 403, 401), (219, 401, 221), (221, 401, 399), (221, 399, 223), (223, 399, 397), (223, 397, 225), (225, 397, 395), (225, 395, 227), (227, 395, 393), (227, 393, 229), (229, 393, 391), (229, 391, 230), (230, 391, 389), (230, 389, 13), (13, 389, 388), (13, 388, 14), (14, 388, 315), (14, 315, 62), (62, 315, 317), (62, 317, 35), (35, 317, 318), (35, 318, 36), (36, 318, 311), (36, 311, 143), (143, 311, 313), (143, 313, 144), (144, 313, 314), (144, 314, 145), (145, 314, 324), (145, 324, 100), (100, 324, 323), (100, 323, 99), (99, 323, 346), (99, 346, 38), (38, 346, 345), (38, 345, 39), (39, 345, 322), (39, 322, 11), (11, 322, 321), (11, 321, 12), (12, 321, 423), (12, 423, 0), (0, 423, 422), (0, 422, 41), (41, 422, 421), (41, 421, 42), (42, 421, 320), (42, 320, 46), (46, 320, 319), (46, 319, 45), (45, 319, 332), (45, 332, 43), (43, 332, 299), (43, 299, 198), (198, 299, 298), (198, 298, 199), (199, 298, 420), (199, 420, 201), (201, 420, 419), (201, 419, 203), (203, 419, 417), (203, 417, 205), (205, 417, 415), (205, 415, 207), (207, 415, 413), (207, 413, 209), (209, 413, 411), (209, 411, 211), (211, 411, 409), (211, 409, 213), (213, 409, 407), (213, 407, 215), (215, 407, 405), (123, 553, 552), (123, 552, 124), (124, 552, 551), (124, 551, 70), (70, 551, 550), (70, 550, 71), (71, 550, 549), (71, 549, 125), (125, 549, 547), (125, 547, 126), (126, 547, 545), (126, 545, 196), (196, 545, 544), (196, 544, 197), (197, 544, 546), (197, 546, 195), (195, 546, 548), (195, 548, 127), (127, 548, 466), (127, 466, 26), (287, 582, 590), (287, 590, 288), (288, 590, 589), (288, 589, 289), (289, 589, 580), (289, 580, 293), (293, 580, 579), (293, 579, 294), (294, 579, 595), (294, 595, 295), (295, 595, 594), (295, 594, 296), (296, 594, 593), (296, 593, 297), (297, 593, 592), (297, 592, 290), (290, 592, 591), (290, 591, 291), (291, 591, 526), (291, 526, 292), (149, 578, 577), (149, 577, 150), (150, 577, 576), (150, 576, 231), (231, 576, 573), (231, 573, 232), (232, 573, 572), (232, 572, 233), (233, 572, 575), (233, 575, 278), (278, 575, 585), (278, 585, 279), (279, 585, 584), (279, 584, 101), (101, 584, 588), (101, 588, 283), (283, 588, 587), (283, 587, 284), (284, 587, 586), (284, 586, 286), (27, 467, 469), (27, 469, 24), (24, 469, 470), (24, 470, 23), (23, 470, 517), (23, 517, 21), (21, 517, 516), (21, 516, 19), (19, 516, 515), (19, 515, 56), (56, 515, 514), (56, 514, 57), (57, 514, 513), (57, 513, 58), (58, 513, 512), (58, 512, 59), (59, 512, 511), (59, 511, 60), (60, 511, 509), (60, 509, 61)])
me_sborka_var7___cover_2_fix_2.polygons.foreach_set('material_index', [0, 0, 0, 0, 0, 0, 0, 0, 0, 0, 0, 0, 0, 0, 0, 0, 0, 0, 0, 0, 0, 0, 0, 0, 0, 0, 0, 0, 0, 0, 0, 0, 0, 0, 0, 0, 0, 0, 0, 0, 0, 0, 0, 0, 0, 0, 0, 0, 0, 0, 0, 0, 0, 0, 0, 1, 1, 1, 0, 0, 0, 0, 0, 0, 0, 0, 0, 0, 0, 0, 0, 0, 0, 0, 0, 1, 1, 1, 0, 0, 0, 0, 0, 0, 0, 0, 0, 0, 0, 1, 1, 0, 0, 0, 0, 0, 0, 0, 0, 0, 0, 0, 0, 0, 1, 1, 1, 1, 1, 0, 0, 0, 0, 0, 0, 0, 0, 0, 0, 0, 0, 0, 0, 0, 1, 1, 0, 0, 0, 0, 0, 0, 0, 0, 0, 0, 0, 0, 0, 0, 0, 0, 0, 0, 0, 0, 0, 0, 0, 0, 0, 0, 0, 0, 0, 0, 0, 0, 0, 0, 0, 0, 0, 0, 0, 0, 0, 0, 0, 0, 0, 0, 0, 0, 0, 0, 1, 1, 0, 0, 0, 1, 0, 0, 0, 0, 0, 0, 1, 1, 1, 0, 0, 0, 0, 0, 0, 0, 0, 0, 0, 0, 0, 0, 0, 0, 0, 0, 0, 0, 0, 0, 0, 0, 0, 0, 0, 0, 0, 0, 0, 0, 0, 0, 0, 0, 0, 0, 0, 0, 0, 0, 0, 0, 0, 0, 0, 0, 0, 0, 0, 0, 0, 0, 0, 0, 0, 0, 0, 0, 0, 0, 0, 0, 0, 0, 0, 0, 0, 0, 0, 0, 0, 0, 0, 0, 0, 0, 0, 0, 0, 0, 0, 0, 0, 0, 0, 0, 0, 0, 0, 0, 0, 0, 0, 0, 0, 0, 0, 0, 0, 0, 0, 0, 0, 0, 0, 0, 0, 0, 0, 0, 0, 0, 0, 0, 0, 0, 0, 0, 0, 0, 0, 0, 0, 0, 0, 0, 0, 0, 0, 0, 0, 0, 0, 0, 0, 0, 0, 0, 0, 0, 0, 0, 0, 0, 0, 0, 0, 0, 0, 0, 0, 0, 0, 0, 0, 0, 0, 0, 0, 0, 0, 0, 0, 0, 0, 0, 0, 0, 0, 0, 0, 0, 0, 0, 0, 0, 0, 0, 0, 0, 0, 0, 0, 0, 0, 0, 0, 0, 0, 0, 0, 0, 0, 0, 0, 0, 0, 0, 0, 0, 0, 0, 0, 0, 0, 0, 0, 0, 0, 0, 0, 0, 0, 0, 0, 0, 0, 0, 0, 0, 0, 0, 0, 0, 0, 0, 0, 0, 0, 0, 0, 0, 0, 0, 0, 0, 0, 0, 0, 0, 0, 0, 0, 0, 0, 0, 0, 0, 0, 0, 0, 0, 0, 0, 0, 0, 0, 0, 0, 0, 0, 0, 0, 0, 0, 0, 0, 0, 0, 0, 0, 0, 0, 0, 0, 0, 0, 0, 0, 0, 0, 0, 0, 0, 0, 0, 0, 0, 0, 0, 0, 0, 0, 0, 0, 0, 0, 0, 0, 0, 0, 0, 0, 0, 0, 0, 0, 0, 0, 0, 0, 0, 0, 0, 0, 0, 0, 0, 0, 0, 0, 0, 0, 0, 0, 0, 0, 0, 0, 0, 0, 0, 0, 0, 0, 0, 0, 0, 0, 0, 0, 0, 0, 0, 0, 0, 0, 0, 0, 0, 0, 0, 0, 1, 0, 0, 0, 0, 0, 0, 0, 0, 0, 0, 0, 0, 0, 1, 1, 0, 0, 0, 0, 0, 0, 0, 0, 0, 0, 0, 0, 0, 0, 0, 0, 0, 0, 0, 0, 0, 0, 0, 0, 0, 0, 0, 0, 0, 0, 0, 0, 0, 0, 0, 0, 0, 0, 0, 0, 0, 0, 0, 1, 1, 1, 1, 1, 1, 1, 1, 1, 1, 1, 1, 1, 1, 1, 1, 1, 1, 1, 1, 1, 1, 1, 1, 1, 1, 1, 1, 1, 1, 1, 1, 1, 1, 1, 1, 1, 1, 1, 1, 1, 1, 1, 1, 1, 1, 1, 1, 1, 1, 1, 1, 1, 1, 1, 1, 1, 1, 1, 1, 1, 1, 1, 1, 1, 1, 1, 1, 1, 1, 1, 1, 1, 1, 1, 1, 1, 1, 1, 1, 1, 1, 1, 1, 1, 1, 1, 1, 1, 1, 1, 1, 1, 1, 1, 1, 1, 1, 1, 1, 1, 1, 1, 1, 1, 1, 1, 1, 1, 1, 1, 1, 1, 1, 1, 1, 1, 1, 1, 1, 1, 1, 1, 1, 1, 1, 1, 1, 1, 1, 1, 1, 1, 1, 1, 1, 1, 1, 1, 1, 1, 1, 1, 1, 1, 1, 1, 1, 1, 1, 1, 1, 1, 1, 1, 1, 1, 1, 1, 1, 1, 1, 1, 1, 1, 1, 1, 1, 1, 1, 1, 1, 1, 1, 1, 1, 1, 1, 1, 1, 1, 1, 1, 1, 1, 1, 1, 1, 1, 1, 1, 1, 1, 1, 1, 1, 1, 1, 1, 1, 1, 1, 1, 1, 1, 1, 1, 1, 1, 1, 1, 1, 1, 1, 1, 1, 1, 1, 1, 1, 1, 1, 1, 1, 1, 1, 1, 1, 1, 1, 1, 1, 1, 1, 1, 1, 1, 1, 1, 1, 1, 1, 1, 1, 1, 1, 1, 1, 1, 1, 1, 1, 1, 1, 1, 1, 1, 1, 1, 1, 1, 1, 1, 1, 1, 1, 1, 1, 1, 1, 1, 1, 1, 1, 1, 1, 1, 1, 1, 1, 1, 1, 1, 1, 1, 1, 1, 1, 1, 1, 1, 1, 1, 1, 1, 1, 1, 1, 1, 1, 1, 1, 1, 1, 1, 1, 1, 1, 1, 1, 1, 1, 1, 1, 1, 1, 1, 1, 1, 1, 1, 1, 1, 1, 1, 1, 1, 1, 1, 1, 1, 1, 1, 1, 1, 1, 1, 1, 1, 1, 1, 1, 1, 1, 1, 1, 1, 1, 1, 1, 1, 1, 1, 1, 1, 1, 1, 1, 1, 1, 1, 1, 1, 1, 1, 1, 1, 1, 1, 1, 1, 1, 1, 1, 1, 1, 1, 1, 1, 1, 1, 1, 1, 1, 1, 1, 1, 1, 1, 1, 1, 1, 1, 1, 1, 1, 1, 1, 1, 1, 1, 1, 1, 1, 1, 1, 1, 1, 1, 1, 1, 1, 1, 1, 1, 1, 1, 1, 1, 1, 1, 1, 1, 1, 1, 1, 1, 1, 1, 1, 1, 1, 1, 1, 1, 1, 1, 1, 1, 1, 1, 1, 1, 1, 1, 1, 1, 1, 1, 1, 1, 1, 1, 1, 1, 1, 1, 1, 1, 1, 1, 1, 1, 1, 1, 1, 1, 1, 1, 1, 1, 1, 1, 1, 1, 1, 1, 1, 1, 1, 1, 1, 1, 1, 1, 1, 1, 1, 1, 1, 1, 1, 1, 1, 1, 1, 1, 1, 1, 1, 1, 1, 1, 1, 1, 1, 1, 1, 1, 1, 1, 1, 1, 1, 1, 1, 1, 1, 1, 1, 1, 1, 1, 1, 1, 1, 1, 1, 1, 1, 1, 1, 1, 1, 1, 1, 1, 1, 1, 1, 1, 1, 1, 1, 1, 1, 1, 1, 1, 1, 1, 1, 1, 1, 1, 1, 1, 1, 1, 1, 1, 1, 1, 1, 1, 1, 1, 1, 1, 1, 1, 1, 1, 1, 1, 1, 1, 1, 1, 1, 1, 1, 1, 1, 1, 1, 1, 1, 1, 1, 1, 1, 1, 1, 1, 1])
me_sborka_var7___cover_2_fix_2.materials.append(mat_main)
me_sborka_var7___cover_2_fix_2.materials.append(mat_dark_brown)
me_sborka_var7___cover_2_fix_2.use_remesh_fix_poles = True
me_sborka_var7___cover_2_fix_2.use_remesh_preserve_attributes = False
me_sborka_var7___cover_2_fix_2.use_mirror_vertex_groups = False
me_sborka_var7___cover_2_fix_2.update()

# ---- objects
ob_sborka_var7___cover_2_fix_2 = bpy.data.objects.new('Sborka var7 - cover 2 fix-2', me_sborka_var7___cover_2_fix_2)

# ---- transforms, parenting, visibility, modifiers, constraints
ob_sborka_var7___cover_2_fix_2.location = (0.23, -0.5551, 0.5735)
ob_sborka_var7___cover_2_fix_2.rotation_euler = (1.578, -0.0, 0.0)
ob_sborka_var7___cover_2_fix_2.lineart.crease_threshold = 0.0

# ---- collection membership
col_collection.objects.link(ob_sborka_var7___cover_2_fix_2)

# ---- scene / render settings (as saved in the file)
scene.frame_start = 1; scene.frame_end = 250; scene.frame_set(39)
scene.render.engine = 'BLENDER_EEVEE_NEXT'
scene.cycles.use_denoising = False
scene.cycles.samples = 128
scene.cycles.sampling_pattern = 'TABULATED_SOBOL'
scene.cycles.use_adaptive_sampling = False
scene.cycles.use_light_tree = False
scene.view_settings.view_transform = 'Filmic'
bpy.context.view_layer.update()

# ---- added for rendering (the .blend has no active camera and no usable light): camera, sun
cam_auto = bpy.data.cameras.new('AutoCamera')
cam_auto.lens = 50.0
cam_auto.sensor_width = 36.0
cam_auto.clip_end = 1087.84
ob_auto_camera = bpy.data.objects.new('AutoCamera', cam_auto)
scene.collection.objects.link(ob_auto_camera)
ob_auto_camera.location = (62.2153, -74.9374, 50.1617)
ob_auto_camera.rotation_euler = (1.09748, -7.21219e-08, 0.694738)
scene.camera = ob_auto_camera
light_auto_sun = bpy.data.lights.new('AutoSun', 'SUN')
light_auto_sun.energy = 3.0
light_auto_sun.angle = 0.0523599
ob_auto_sun = bpy.data.objects.new('AutoSun', light_auto_sun)
scene.collection.objects.link(ob_auto_sun)
ob_auto_sun.rotation_euler = (0.872665, 0.174533, 0.523599)
bpy.context.view_layer.update()
